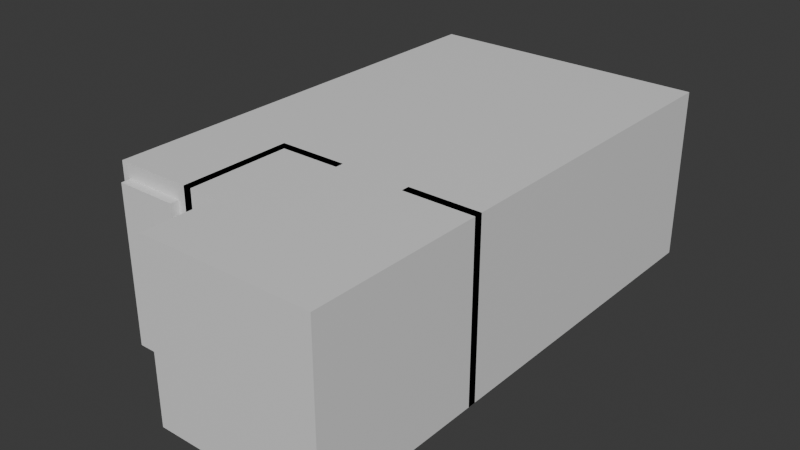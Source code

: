 # Source: Room.blend  (saved by Blender 4.1.24; exported with 4.5.12 LTS)
import bpy
from mathutils import Matrix  # noqa: F401  (used for matrix-valued properties, if any)

bpy.ops.wm.read_factory_settings(use_empty=True)
scene = bpy.context.scene
scene.name = 'Scene'

# ---- collections
col_collection = bpy.data.collections.new('Collection'); scene.collection.children.link(col_collection)

# ---- materials (node trees are filled in below, after node groups)
mat_floor = bpy.data.materials.new('Floor')
mat_floor.use_transparent_shadow = False
mat_walls1 = bpy.data.materials.new('Walls1')
mat_walls1.use_transparent_shadow = False
mat_walls2 = bpy.data.materials.new('Walls2')
mat_walls2.use_transparent_shadow = False
mat_bed = bpy.data.materials.new('Bed')
mat_bed.use_transparent_shadow = False
mat_door = bpy.data.materials.new('Door')
mat_door.use_transparent_shadow = False

# ---- material node trees
mat_floor.use_nodes = True; mat_floor.node_tree.nodes.clear()
_N = mat_floor.node_tree.nodes; _L = mat_floor.node_tree.links
n0 = _N.new('ShaderNodeBsdfPrincipled'); n0.name = 'Principled BSDF'; n0.location = (10, 300)
n1 = _N.new('ShaderNodeOutputMaterial'); n1.name = 'Material Output'; n1.location = (300, 300)
_L.new(n0.outputs[0], n1.inputs[0])
n1.is_active_output = True
mat_walls1.use_nodes = True; mat_walls1.node_tree.nodes.clear()
_N = mat_walls1.node_tree.nodes; _L = mat_walls1.node_tree.links
n0 = _N.new('ShaderNodeBsdfPrincipled'); n0.name = 'Principled BSDF'; n0.location = (10, 300)
n1 = _N.new('ShaderNodeOutputMaterial'); n1.name = 'Material Output'; n1.location = (300, 300)
_L.new(n0.outputs[0], n1.inputs[0])
n1.is_active_output = True
mat_walls2.use_nodes = True; mat_walls2.node_tree.nodes.clear()
_N = mat_walls2.node_tree.nodes; _L = mat_walls2.node_tree.links
n0 = _N.new('ShaderNodeBsdfPrincipled'); n0.name = 'Principled BSDF'; n0.location = (10, 300)
n1 = _N.new('ShaderNodeOutputMaterial'); n1.name = 'Material Output'; n1.location = (300, 300)
_L.new(n0.outputs[0], n1.inputs[0])
n1.is_active_output = True
mat_bed.use_nodes = True; mat_bed.node_tree.nodes.clear()
_N = mat_bed.node_tree.nodes; _L = mat_bed.node_tree.links
n0 = _N.new('ShaderNodeBsdfPrincipled'); n0.name = 'Principled BSDF'; n0.location = (10, 300)
n1 = _N.new('ShaderNodeOutputMaterial'); n1.name = 'Material Output'; n1.location = (300, 300)
_L.new(n0.outputs[0], n1.inputs[0])
n1.is_active_output = True
mat_door.use_nodes = True; mat_door.node_tree.nodes.clear()
_N = mat_door.node_tree.nodes; _L = mat_door.node_tree.links
n0 = _N.new('ShaderNodeBsdfPrincipled'); n0.name = 'Principled BSDF'; n0.location = (10, 300)
n1 = _N.new('ShaderNodeOutputMaterial'); n1.name = 'Material Output'; n1.location = (300, 300)
_L.new(n0.outputs[0], n1.inputs[0])
n1.is_active_output = True

# ---- world
world_world = bpy.data.worlds.new('World'); scene.world = world_world
world_world.use_nodes = True; world_world.node_tree.nodes.clear()
_N = world_world.node_tree.nodes; _L = world_world.node_tree.links
n0 = _N.new('ShaderNodeOutputWorld'); n0.name = 'World Output'; n0.location = (300, 300)
n1 = _N.new('ShaderNodeBackground'); n1.name = 'Background'; n1.location = (10, 300)
n1.inputs[0].default_value = (0.05088, 0.05088, 0.05088, 1.0)
_L.new(n1.outputs[0], n0.inputs[0])
n0.is_active_output = True
world_world.color = (0.05088, 0.05088, 0.05088)
world_world.use_sun_shadow = False
world_world.sun_shadow_jitter_overblur = 0.0

# ---- meshes
me_plane = bpy.data.meshes.new('Plane')
me_plane.from_pydata([(-1.921, -2.664, 0.0), (2.076, -2.664, 0.0), (-2.029, 3.76, 0.0), (2.076, 3.76, 0.0), (-1.033, -2.664, 0.0), (-0.3788, -2.664, 0.0), (-0.3788, 3.76, 0.0), (-0.925, 3.76, 0.0), (2.076, -3.713, 0.0), (-0.3788, -3.713, 0.0), (-2.029, 3.76, 2.5), (-1.921, -2.664, 2.285), (-0.3788, -2.664, 2.5), (2.076, -2.664, 2.5), (2.076, 3.76, 2.5), (-0.925, 3.76, 2.5), (-1.033, -2.664, 2.285), (-0.3788, 3.76, 2.5), (-0.3788, -3.713, 2.5), (2.076, -3.713, 2.5), (2.076, -1.184, 0.0), (1.055, -1.184, 0.0), (1.055, -1.184, 2.5), (2.076, -1.184, 2.5), (1.055, -1.065, 0.0), (2.076, -1.065, 0.0), (1.055, -1.065, 2.5), (2.076, -1.065, 2.5), (0.05451, -1.184, 0.0), (-0.9223, -1.184, 0.0), (-0.9223, -1.184, 2.5), (0.05451, -1.184, 2.5), (-0.9223, -1.065, 0.0), (0.05451, -1.065, 0.0), (-0.9223, -1.065, 2.5), (0.05451, -1.065, 2.5), (-0.8041, -1.184, 1.192e-07), (-0.8041, -2.664, 1.192e-07), (-0.8041, -2.664, 2.5), (-0.8041, -1.184, 2.5), (-0.9223, -2.664, 1.192e-07), (-0.9223, -1.184, 1.192e-07), (-0.9223, -2.664, 2.5), (-0.9223, -1.184, 2.5), (0.6767, 0.2341, 0.0), (-1.852, 0.2341, 0.0), (-1.852, 0.2341, 0.5), (0.6767, 0.2341, 0.5), (-1.852, 2.353, 0.0), (0.6767, 2.353, 0.0), (-1.852, 2.353, 0.5), (0.6767, 2.353, 0.5), (-2.029, -2.664, 0.0), (-0.925, -2.664, 0.0), (-2.029, -2.664, 2.5), (-0.925, -2.664, 2.5), (-1.921, -2.791, 0.0), (-1.033, -2.791, 0.0), (-1.921, -2.791, 2.285), (-1.033, -2.791, 2.285)], [], [(5, 6, 3, 1), (52, 2, 7, 53), (53, 7, 6, 5), (1, 8, 9, 5), (12, 13, 14, 17), (54, 55, 15, 10), (55, 12, 17, 15), (13, 12, 18, 19), (11, 0, 56, 58), (8, 1, 13, 19), (53, 5, 12, 55), (5, 9, 18, 12), (1, 3, 14, 13), (3, 6, 17, 14), (7, 2, 10, 15), (9, 8, 19, 18), (2, 52, 54, 10), (6, 7, 15, 17), (21, 22, 23, 20), (24, 25, 27, 26), (22, 21, 24, 26), (23, 22, 26, 27), (20, 23, 27, 25), (21, 20, 25, 24), (29, 30, 31, 28), (32, 33, 35, 34), (30, 29, 32, 34), (31, 30, 34, 35), (28, 31, 35, 33), (29, 28, 33, 32), (37, 38, 39, 36), (40, 41, 43, 42), (38, 37, 40, 42), (39, 38, 42, 43), (36, 39, 43, 41), (37, 36, 41, 40), (45, 46, 47, 44), (48, 49, 51, 50), (46, 45, 48, 50), (47, 46, 50, 51), (44, 47, 51, 49), (45, 44, 49, 48), (11, 16, 55, 54), (16, 4, 53, 55), (0, 11, 54, 52), (56, 57, 59, 58), (16, 11, 58, 59), (4, 16, 59, 57), (0, 4, 57, 56)])
me_plane.polygons.foreach_set('material_index', [0, 0, 0, 0, 0, 0, 0, 0, 1, 1, 1, 1, 1, 2, 2, 1, 1, 2, 1, 1, 1, 1, 1, 1, 1, 1, 1, 1, 1, 1, 1, 1, 1, 1, 1, 1, 3, 3, 3, 3, 3, 3, 1, 1, 1, 4, 1, 1, 0])
_uv = me_plane.uv_layers.new(name='UVMap')
_uv.uv.foreach_set('vector', [0.4055, -1.298, 0.4055, 5.126, 2.861, 5.126, 2.861, -1.298, -1.244, -1.298, -1.244, 5.126, -0.1407, 5.126, -0.1407, -1.298, -0.1407, -1.298, -0.1407, 5.126, 0.4055, 5.126, 0.4055, -1.298, 2.861, -1.298, 2.861, -2.347, 0.4055, -2.347, 0.4055, -1.298, 0.4055, -1.298, 2.861, -1.298, 2.861, 5.126, 0.4055, 5.126, -1.244, -1.298, -0.1407, -1.298, -0.1407, 5.126, -1.244, 5.126, -0.1407, -1.298, 0.4055, -1.298, 0.4055, 5.126, -0.1407, 5.126, 2.861, -1.298, 0.4055, -1.298, 0.4055, -2.347, 2.861, -2.347, -1.298, 1.647, -1.298, -0.6377, -1.425, -0.6377, -1.425, 1.647, -2.347, -0.6377, -1.298, -0.6377, -1.298, 1.862, -2.347, 1.862, -0.1407, -0.6377, 0.4055, -0.6377, 0.4055, 1.862, -0.1407, 1.862, -1.298, -0.6377, -2.347, -0.6377, -2.347, 1.862, -1.298, 1.862, -1.298, -0.6377, 5.126, -0.6377, 5.126, 1.862, -1.298, 1.862, 2.861, -0.6377, 0.4055, -0.6377, 0.4055, 1.862, 2.861, 1.862, -0.1407, -0.6377, -1.244, -0.6377, -1.244, 1.862, -0.1407, 1.862, 0.4055, -0.6377, 2.861, -0.6377, 2.861, 1.862, 0.4055, 1.862, 5.126, -0.6377, -1.298, -0.6377, -1.298, 1.862, 5.126, 1.862, 0.4055, -0.6377, -0.1407, -0.6377, -0.1407, 1.862, 0.4055, 1.862, 1.839, -0.6377, 1.839, 1.862, 2.861, 1.862, 2.861, -0.6377, 1.839, -0.6377, 2.861, -0.6377, 2.861, 1.862, 1.839, 1.862, 0.1826, 1.862, 0.1826, -0.6377, 0.3007, -0.6377, 0.3007, 1.862, 2.861, 0.1826, 1.839, 0.1826, 1.839, 0.3007, 2.861, 0.3007, 0.1826, -0.6377, 0.1826, 1.862, 0.3007, 1.862, 0.3007, -0.6377, 1.839, 0.1826, 2.861, 0.1826, 2.861, 0.3007, 1.839, 0.3007, -0.138, -0.6377, -0.138, 1.862, 0.8388, 1.862, 0.8388, -0.6377, -0.138, -0.6377, 0.8388, -0.6377, 0.8388, 1.862, -0.138, 1.862, 0.1826, 1.862, 0.1826, -0.6377, 0.3007, -0.6377, 0.3007, 1.862, 0.8388, 0.1826, -0.138, 0.1826, -0.138, 0.3007, 0.8388, 0.3007, 0.1826, -0.6377, 0.1826, 1.862, 0.3007, 1.862, 0.3007, -0.6377, -0.138, 0.1826, 0.8388, 0.1826, 0.8388, 0.3007, -0.138, 0.3007, -1.298, -0.6377, -1.298, 1.862, 0.1826, 1.862, 0.1826, -0.6377, -1.298, -0.6377, 0.1826, -0.6377, 0.1826, 1.862, -1.298, 1.862, -0.01983, 1.862, -0.01983, -0.6377, -0.138, -0.6377, -0.138, 1.862, -0.01983, 0.1826, -0.01983, -1.298, -0.138, -1.298, -0.138, 0.1826, -0.01983, -0.6377, -0.01983, 1.862, -0.138, 1.862, -0.138, -0.6377, -0.01983, -1.298, -0.01983, 0.1826, -0.138, 0.1826, -0.138, -1.298, -1.067, -0.6377, -1.067, -0.1377, 1.461, -0.1377, 1.461, -0.6377, -1.067, -0.6377, 1.461, -0.6377, 1.461, -0.1377, -1.067, -0.1377, 1.6, -0.1377, 1.6, -0.6377, 3.719, -0.6377, 3.719, -0.1377, 1.461, 1.6, -1.067, 1.6, -1.067, 3.719, 1.461, 3.719, 1.6, -0.6377, 1.6, -0.1377, 3.719, -0.1377, 3.719, -0.6377, -1.067, 1.6, 1.461, 1.6, 1.461, 3.719, -1.067, 3.719, -1.137, 1.647, -0.2482, 1.647, -0.1407, 1.862, -1.244, 1.862, -0.2482, 1.647, -0.2482, -0.6377, -0.1407, -0.6377, -0.1407, 1.862, -1.137, -0.6377, -1.137, 1.647, -1.244, 1.862, -1.244, -0.6377, -1.137, -0.6377, -0.2482, -0.6377, -0.2482, 1.647, -1.137, 1.647, -0.2482, -1.298, -1.137, -1.298, -1.137, -1.425, -0.2482, -1.425, -1.298, -0.6377, -1.298, 1.647, -1.425, 1.647, -1.425, -0.6377, -1.137, -1.298, -0.2482, -1.298, -0.2482, -1.425, -1.137, -1.425])
me_plane.materials.append(mat_floor)
me_plane.materials.append(mat_walls1)
me_plane.materials.append(mat_walls2)
me_plane.materials.append(mat_bed)
me_plane.materials.append(mat_door)
me_plane.update()

# ---- objects
ob_plane = bpy.data.objects.new('Plane', me_plane)
ob_empty = bpy.data.objects.new('Empty', None)

# ---- transforms, parenting, visibility, modifiers, constraints
ob_plane.location = (0.0, 0.0, 0.0)
ob_empty.location = (0.0, 0.0, -0.4634)
ob_empty.scale = (1.515, 1.515, 1.515)
ob_empty.empty_display_type = 'IMAGE'
ob_empty.empty_display_size = 5.0

# ---- collection membership
col_collection.objects.link(ob_plane)
col_collection.objects.link(ob_empty)

# ---- scene / render settings (as saved in the file)
scene.frame_start = 1; scene.frame_end = 250; scene.frame_set(1)
scene.render.engine = 'BLENDER_EEVEE_NEXT'
scene.cycles.sampling_pattern = 'TABULATED_SOBOL'
scene.eevee.ray_tracing_options.trace_max_roughness = 0.0
bpy.context.view_layer.update()

# ---- added for rendering (the .blend has no active camera and no usable light): camera, sun
cam_auto = bpy.data.cameras.new('AutoCamera')
cam_auto.lens = 50.0
cam_auto.sensor_width = 36.0
cam_auto.clip_end = 1000.0
ob_auto_camera = bpy.data.objects.new('AutoCamera', cam_auto)
scene.collection.objects.link(ob_auto_camera)
ob_auto_camera.location = (8.24483, -9.84187, 7.82683)
ob_auto_camera.rotation_euler = (1.09748, -7.21219e-08, 0.694738)
scene.camera = ob_auto_camera
light_auto_sun = bpy.data.lights.new('AutoSun', 'SUN')
light_auto_sun.energy = 3.0
light_auto_sun.angle = 0.0523599
ob_auto_sun = bpy.data.objects.new('AutoSun', light_auto_sun)
scene.collection.objects.link(ob_auto_sun)
ob_auto_sun.rotation_euler = (0.872665, 0.174533, 0.523599)
bpy.context.view_layer.update()
